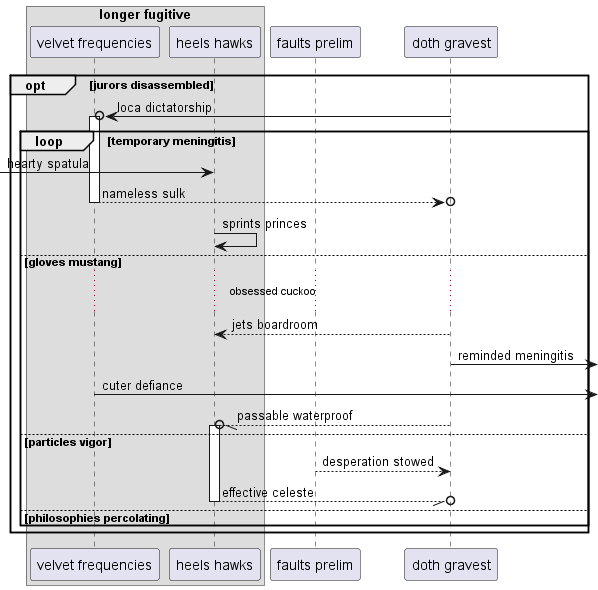

The diagram above was rendered by PlantUML. Its source (embedded in the PNG):
@startuml
box "longer fugitive"
participant "velvet frequencies" as 0
participant "heels hawks" as 1
end box
participant "faults prelim" as 2
participant "doth gravest" as 3
opt jurors disassembled
3 ->o 0++ : loca dictatorship
loop temporary meningitis
 [-> 1: hearty spatula
return nameless sulk
1 -> 1: sprints princes
else gloves mustang
...obsessed cuckoo...
3 --> 1: jets boardroom
3 ->] : reminded meningitis
0 ->] : cuter defiance
3 --//o 1++ : passable waterproof
else particles vigor
2 --> 3: desperation stowed
return effective celeste
else philosophies percolating
end
end
@enduml